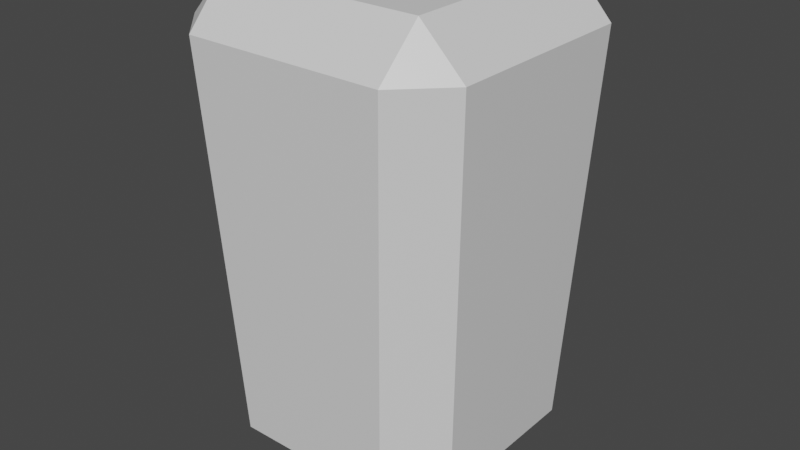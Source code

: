 # Source: enemyBlueBody.blend  (saved by Blender 2.81.16; exported with 4.5.12 LTS)
import bpy
from mathutils import Matrix  # noqa: F401  (used for matrix-valued properties, if any)

bpy.ops.wm.read_factory_settings(use_empty=True)
scene = bpy.context.scene
scene.name = 'Scene'

# ---- collections
col_collection = bpy.data.collections.new('Collection'); scene.collection.children.link(col_collection)

# ---- materials (node trees are filled in below, after node groups)
mat_material = bpy.data.materials.new('Material')
mat_material.alpha_threshold = 0.0
mat_material.use_transparent_shadow = False
mat_material.line_color = (0.0, 0.0, 0.0, 1.0)

# ---- material node trees
mat_material.use_nodes = True; mat_material.node_tree.nodes.clear()
_N = mat_material.node_tree.nodes; _L = mat_material.node_tree.links
n0 = _N.new('ShaderNodeOutputMaterial'); n0.name = 'Material Output'; n0.location = (300, 300)
n1 = _N.new('ShaderNodeBsdfPrincipled'); n1.name = 'Principled BSDF'; n1.location = (10, 300)
n1.distribution = 'GGX'
n1.subsurface_method = 'BURLEY'
n1.inputs[2].default_value = 0.4
n1.inputs[3].default_value = 1.45
n1.inputs[27].default_value = (0.0, 0.0, 0.0, 1.0)
n1.inputs[28].default_value = 1.0
_L.new(n1.outputs[0], n0.inputs[0])
n0.is_active_output = True

# ---- world
world_world = bpy.data.worlds.new('World'); scene.world = world_world
world_world.use_nodes = True; world_world.node_tree.nodes.clear()
_N = world_world.node_tree.nodes; _L = world_world.node_tree.links
n0 = _N.new('ShaderNodeOutputWorld'); n0.name = 'World Output'; n0.location = (300, 300)
n1 = _N.new('ShaderNodeBackground'); n1.name = 'Background'; n1.location = (10, 300)
n1.inputs[0].default_value = (0.05088, 0.05088, 0.05088, 1.0)
_L.new(n1.outputs[0], n0.inputs[0])
n0.is_active_output = True
world_world.color = (0.05088, 0.05088, 0.05088)
world_world.use_sun_shadow = False
world_world.sun_shadow_jitter_overblur = 0.0

# ---- meshes
me_cube = bpy.data.meshes.new('Cube')
me_cube.from_pydata([(0.09297, 0.134, 0.1818), (0.09488, 0.09488, 0.2228), (0.134, 0.09297, 0.1818), (0.07451, 0.07451, -0.2228), (0.07634, 0.1174, -0.1818), (0.1174, 0.07634, -0.1818), (0.134, -0.09297, 0.1818), (0.09488, -0.09488, 0.2228), (0.09297, -0.134, 0.1818), (0.1174, -0.07634, -0.1818), (0.07634, -0.1174, -0.1818), (0.07451, -0.07451, -0.2228), (-0.09297, 0.134, 0.1818), (-0.134, 0.09297, 0.1818), (-0.09488, 0.09488, 0.2228), (-0.1174, 0.07634, -0.1818), (-0.07634, 0.1174, -0.1818), (-0.07451, 0.07451, -0.2228), (-0.134, -0.09297, 0.1818), (-0.09297, -0.134, 0.1818), (-0.09488, -0.09488, 0.2228), (-0.07451, -0.07451, -0.2228), (-0.07634, -0.1174, -0.1818), (-0.1174, -0.07634, -0.1818)], [], [(17, 3, 11, 21), (23, 18, 13, 15), (10, 8, 19, 22), (1, 14, 20, 7), (5, 2, 6, 9), (0, 1, 2), (3, 4, 5), (6, 7, 8), (9, 10, 11), (12, 13, 14), (15, 16, 17), (18, 19, 20), (21, 22, 23), (17, 21, 23, 15), (3, 17, 16, 4), (2, 5, 4, 0), (22, 19, 18, 23), (8, 10, 9, 6), (12, 16, 15, 13), (7, 20, 19, 8), (1, 7, 6, 2), (21, 11, 10, 22), (20, 14, 13, 18), (14, 1, 0, 12), (11, 3, 5, 9), (16, 12, 0, 4)])
_uv = me_cube.uv_layers.new(name='UVMap')
_uv.uv.foreach_set('vector', [0.1694, 0.5444, 0.3306, 0.5444, 0.3306, 0.7056, 0.1694, 0.7056, 0.398, 0.04323, 0.602, 0.03868, 0.602, 0.2113, 0.398, 0.2068, 0.398, 0.7932, 0.602, 0.7887, 0.602, 0.9613, 0.398, 0.9568, 0.6627, 0.5377, 0.8373, 0.5377, 0.8373, 0.7123, 0.6627, 0.7123, 0.398, 0.5432, 0.602, 0.5387, 0.602, 0.7113, 0.398, 0.7068, 0.602, 0.4613, 0.625, 0.4623, 0.601, 0.5, 0.3306, 0.5444, 0.3326, 0.5, 0.375, 0.5424, 0.602, 0.7113, 0.625, 0.7123, 0.601, 0.75, 0.398, 0.7068, 0.3969, 0.75, 0.375, 0.7056, 0.602, 0.2887, 0.601, 0.25, 0.625, 0.2877, 0.398, 0.2068, 0.3969, 0.25, 0.375, 0.2056, 0.602, 0.03868, 0.601, 0.0, 0.625, 0.03771, 0.1694, 0.7056, 0.1674, 0.75, 0.125, 0.7076, 0.1694, 0.5444, 0.1694, 0.7056, 0.125, 0.7076, 0.125, 0.5424, 0.3306, 0.5444, 0.1694, 0.5444, 0.1674, 0.5, 0.3326, 0.5, 0.602, 0.5387, 0.398, 0.5432, 0.398, 0.4568, 0.602, 0.4613, 0.398, 0.9568, 0.602, 0.9613, 0.601, 1.0, 0.3969, 1.0, 0.602, 0.7887, 0.398, 0.7932, 0.398, 0.7068, 0.602, 0.7113, 0.602, 0.2887, 0.398, 0.2932, 0.398, 0.2068, 0.602, 0.2113, 0.6627, 0.7123, 0.8373, 0.7123, 0.8355, 0.75, 0.6645, 0.75, 0.6627, 0.5377, 0.6627, 0.7123, 0.602, 0.7113, 0.602, 0.5387, 0.1694, 0.7056, 0.3306, 0.7056, 0.3326, 0.75, 0.1674, 0.75, 0.8373, 0.7123, 0.8373, 0.5377, 0.875, 0.5395, 0.875, 0.7105, 0.8373, 0.5377, 0.6627, 0.5377, 0.6645, 0.5, 0.8355, 0.5, 0.3306, 0.7056, 0.3306, 0.5444, 0.398, 0.5432, 0.398, 0.7068, 0.398, 0.2932, 0.602, 0.2887, 0.602, 0.4613, 0.398, 0.4568])
_ca = me_cube.color_attributes.new('Col', 'BYTE_COLOR', 'CORNER')
_ca.data.foreach_set('color', [0.08866, 0.09084, 0.624, 1.0, 0.08866, 0.09084, 0.624, 1.0, 0.08866, 0.09084, 0.624, 1.0, 0.08866, 0.09084, 0.624, 1.0, 0.08866, 0.09084, 0.624, 1.0, 0.08866, 0.09084, 0.624, 1.0, 0.08866, 0.09084, 0.624, 1.0, 0.08866, 0.09084, 0.624, 1.0, 0.08866, 0.09084, 0.624, 1.0, 0.08866, 0.09084, 0.624, 1.0, 0.08866, 0.09084, 0.624, 1.0, 0.08866, 0.09084, 0.624, 1.0, 0.08866, 0.09084, 0.624, 1.0, 0.08866, 0.09084, 0.624, 1.0, 0.08866, 0.09084, 0.624, 1.0, 0.08866, 0.09084, 0.624, 1.0, 0.08866, 0.09084, 0.624, 1.0, 0.08866, 0.09084, 0.624, 1.0, 0.08866, 0.09084, 0.624, 1.0, 0.08866, 0.09084, 0.624, 1.0, 0.08866, 0.09084, 0.624, 1.0, 0.08866, 0.09084, 0.624, 1.0, 0.08866, 0.09084, 0.624, 1.0, 0.08866, 0.09084, 0.624, 1.0, 0.08866, 0.09084, 0.624, 1.0, 0.08866, 0.09084, 0.624, 1.0, 0.08866, 0.09084, 0.624, 1.0, 0.08866, 0.09084, 0.624, 1.0, 0.08866, 0.09084, 0.624, 1.0, 0.08866, 0.09084, 0.624, 1.0, 0.08866, 0.09084, 0.624, 1.0, 0.08866, 0.09084, 0.624, 1.0, 0.08866, 0.09084, 0.624, 1.0, 0.08866, 0.09084, 0.624, 1.0, 0.08866, 0.09084, 0.624, 1.0, 0.08866, 0.09084, 0.624, 1.0, 0.08866, 0.09084, 0.624, 1.0, 0.08866, 0.09084, 0.624, 1.0, 0.08866, 0.09084, 0.624, 1.0, 0.08866, 0.09084, 0.624, 1.0, 0.08866, 0.09084, 0.624, 1.0, 0.08866, 0.09084, 0.624, 1.0, 0.08866, 0.09084, 0.624, 1.0, 0.08866, 0.09084, 0.624, 1.0, 0.08866, 0.09084, 0.624, 1.0, 0.08866, 0.09084, 0.624, 1.0, 0.08866, 0.09084, 0.624, 1.0, 0.08866, 0.09084, 0.624, 1.0, 0.08866, 0.09084, 0.624, 1.0, 0.08866, 0.09084, 0.624, 1.0, 0.08866, 0.09084, 0.624, 1.0, 0.08866, 0.09084, 0.624, 1.0, 0.08866, 0.09084, 0.624, 1.0, 0.08866, 0.09084, 0.624, 1.0, 0.08866, 0.09084, 0.624, 1.0, 0.08866, 0.09084, 0.624, 1.0, 0.08866, 0.09084, 0.624, 1.0, 0.08866, 0.09084, 0.624, 1.0, 0.08866, 0.09084, 0.624, 1.0, 0.08866, 0.09084, 0.624, 1.0, 0.08866, 0.09084, 0.624, 1.0, 0.08866, 0.09084, 0.624, 1.0, 0.08866, 0.09084, 0.624, 1.0, 0.08866, 0.09084, 0.624, 1.0, 0.08866, 0.09084, 0.624, 1.0, 0.08866, 0.09084, 0.624, 1.0, 0.08866, 0.09084, 0.624, 1.0, 0.08866, 0.09084, 0.624, 1.0, 0.08866, 0.09084, 0.624, 1.0, 0.08866, 0.09084, 0.624, 1.0, 0.08866, 0.09084, 0.624, 1.0, 0.08866, 0.09084, 0.624, 1.0, 0.08866, 0.09084, 0.624, 1.0, 0.08866, 0.09084, 0.624, 1.0, 0.08866, 0.09084, 0.624, 1.0, 0.08866, 0.09084, 0.624, 1.0, 0.08866, 0.09084, 0.624, 1.0, 0.08866, 0.09084, 0.624, 1.0, 0.08866, 0.09084, 0.624, 1.0, 0.08866, 0.09084, 0.624, 1.0, 0.08866, 0.09084, 0.624, 1.0, 0.08866, 0.09084, 0.624, 1.0, 0.08866, 0.09084, 0.624, 1.0, 0.08866, 0.09084, 0.624, 1.0, 0.08866, 0.09084, 0.624, 1.0, 0.08866, 0.09084, 0.624, 1.0, 0.08866, 0.09084, 0.624, 1.0, 0.08866, 0.09084, 0.624, 1.0, 0.08866, 0.09084, 0.624, 1.0, 0.08866, 0.09084, 0.624, 1.0, 0.08866, 0.09084, 0.624, 1.0, 0.08866, 0.09084, 0.624, 1.0, 0.08866, 0.09084, 0.624, 1.0, 0.08866, 0.09084, 0.624, 1.0, 0.08866, 0.09084, 0.624, 1.0, 0.08866, 0.09084, 0.624, 1.0])
me_cube.materials.append(mat_material)
me_cube.use_remesh_preserve_volume = False
me_cube.use_remesh_preserve_attributes = False
me_cube.use_mirror_vertex_groups = False
me_cube.update()

# ---- objects
ob_cube = bpy.data.objects.new('Cube', me_cube)

# ---- transforms, parenting, visibility, modifiers, constraints
ob_cube.location = (0.0, 0.0, 0.0)
ob_cube.lock_rotations_4d = False
ob_cube.empty_display_type = 'ARROWS'
ob_cube.lineart.crease_threshold = 0.0

# ---- collection membership
col_collection.objects.link(ob_cube)

# ---- scene / render settings (as saved in the file)
scene.frame_start = 1; scene.frame_end = 250; scene.frame_set(1)
scene.render.engine = 'BLENDER_EEVEE_NEXT'
scene.cycles.use_denoising = False
scene.cycles.samples = 128
scene.cycles.sampling_pattern = 'TABULATED_SOBOL'
scene.cycles.use_adaptive_sampling = False
scene.cycles.use_light_tree = False
scene.view_settings.view_transform = 'Filmic'
bpy.context.view_layer.update()

# ---- added for rendering (the .blend has no active camera and no usable light): camera, sun
cam_auto = bpy.data.cameras.new('AutoCamera')
cam_auto.lens = 50.0
cam_auto.sensor_width = 36.0
cam_auto.clip_end = 1000.0
ob_auto_camera = bpy.data.objects.new('AutoCamera', cam_auto)
scene.collection.objects.link(ob_auto_camera)
ob_auto_camera.location = (0.541226, -0.649471, 0.432981)
ob_auto_camera.rotation_euler = (1.09748, -7.21219e-08, 0.694738)
scene.camera = ob_auto_camera
light_auto_sun = bpy.data.lights.new('AutoSun', 'SUN')
light_auto_sun.energy = 3.0
light_auto_sun.angle = 0.0523599
ob_auto_sun = bpy.data.objects.new('AutoSun', light_auto_sun)
scene.collection.objects.link(ob_auto_sun)
ob_auto_sun.rotation_euler = (0.872665, 0.174533, 0.523599)
bpy.context.view_layer.update()
